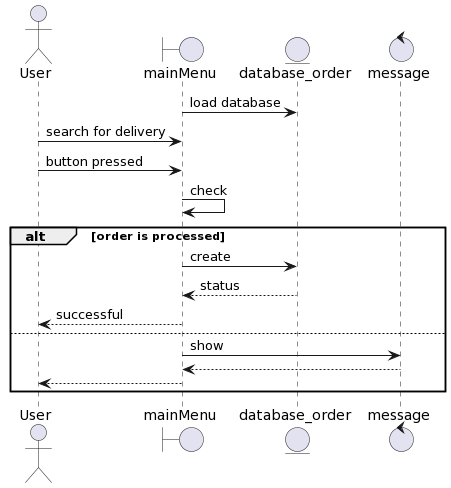

The diagram above was rendered by PlantUML. Its source (embedded in the PNG):
@startuml
actor User

boundary mainMenu

entity database_order

control message

mainMenu -> database_order : load database
User -> mainMenu : search for delivery
User -> mainMenu : button pressed
mainMenu -> mainMenu : check
alt order is processed
mainMenu -> database_order : create
database_order --> mainMenu : status
mainMenu --> User : successful
else 
mainMenu -> message : show
message --> mainMenu
mainMenu --> User
end
@enduml